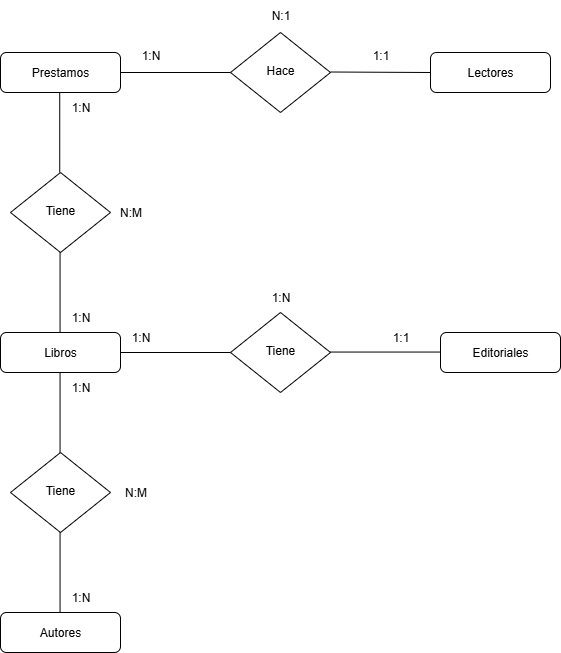

The diagram above was exported from draw.io. Its source (the exported page's mxGraphModel, read from the mxfile embedded in the PNG):
<mxGraphModel dx="1226" dy="661" grid="1" gridSize="10" guides="1" tooltips="1" connect="1" arrows="1" fold="1" page="1" pageScale="1" pageWidth="827" pageHeight="1169" math="0" shadow="0">
  <root>
    <mxCell id="WIyWlLk6GJQsqaUBKTNV-0" />
    <mxCell id="WIyWlLk6GJQsqaUBKTNV-1" parent="WIyWlLk6GJQsqaUBKTNV-0" />
    <mxCell id="WIyWlLk6GJQsqaUBKTNV-3" value="Prestamos" style="rounded=1;whiteSpace=wrap;html=1;fontSize=12;glass=0;strokeWidth=1;shadow=0;" parent="WIyWlLk6GJQsqaUBKTNV-1" vertex="1">
      <mxGeometry x="160" y="80" width="120" height="40" as="geometry" />
    </mxCell>
    <mxCell id="WIyWlLk6GJQsqaUBKTNV-6" value="Hace" style="rhombus;whiteSpace=wrap;html=1;shadow=0;fontFamily=Helvetica;fontSize=12;align=center;strokeWidth=1;spacing=6;spacingTop=-4;" parent="WIyWlLk6GJQsqaUBKTNV-1" vertex="1">
      <mxGeometry x="390" y="60" width="100" height="80" as="geometry" />
    </mxCell>
    <mxCell id="WIyWlLk6GJQsqaUBKTNV-11" value="Lectores" style="rounded=1;whiteSpace=wrap;html=1;fontSize=12;glass=0;strokeWidth=1;shadow=0;" parent="WIyWlLk6GJQsqaUBKTNV-1" vertex="1">
      <mxGeometry x="590" y="80" width="120" height="40" as="geometry" />
    </mxCell>
    <mxCell id="UIkEq0poO56NoPJWTnGB-1" value="" style="endArrow=none;html=1;rounded=0;entryX=0;entryY=0.5;entryDx=0;entryDy=0;" parent="WIyWlLk6GJQsqaUBKTNV-1" target="WIyWlLk6GJQsqaUBKTNV-6" edge="1">
      <mxGeometry width="50" height="50" relative="1" as="geometry">
        <mxPoint x="280" y="100" as="sourcePoint" />
        <mxPoint x="330" y="50" as="targetPoint" />
      </mxGeometry>
    </mxCell>
    <mxCell id="UIkEq0poO56NoPJWTnGB-2" value="" style="endArrow=none;html=1;rounded=0;" parent="WIyWlLk6GJQsqaUBKTNV-1" edge="1">
      <mxGeometry width="50" height="50" relative="1" as="geometry">
        <mxPoint x="490" y="99.5" as="sourcePoint" />
        <mxPoint x="590" y="100" as="targetPoint" />
      </mxGeometry>
    </mxCell>
    <mxCell id="UIkEq0poO56NoPJWTnGB-3" value="1:1" style="text;html=1;align=center;verticalAlign=middle;resizable=0;points=[];autosize=1;strokeColor=none;fillColor=none;" parent="WIyWlLk6GJQsqaUBKTNV-1" vertex="1">
      <mxGeometry x="520" y="68" width="40" height="30" as="geometry" />
    </mxCell>
    <mxCell id="UIkEq0poO56NoPJWTnGB-4" value="1:N" style="text;html=1;align=center;verticalAlign=middle;resizable=0;points=[];autosize=1;strokeColor=none;fillColor=none;" parent="WIyWlLk6GJQsqaUBKTNV-1" vertex="1">
      <mxGeometry x="290" y="68" width="40" height="30" as="geometry" />
    </mxCell>
    <mxCell id="UIkEq0poO56NoPJWTnGB-7" value="N:1" style="text;html=1;align=center;verticalAlign=middle;resizable=0;points=[];autosize=1;strokeColor=none;fillColor=none;" parent="WIyWlLk6GJQsqaUBKTNV-1" vertex="1">
      <mxGeometry x="420" y="28" width="40" height="30" as="geometry" />
    </mxCell>
    <mxCell id="QzJ0LJikLtrYxyo0j_gP-14" value="" style="endArrow=none;html=1;rounded=0;entryX=0.5;entryY=1;entryDx=0;entryDy=0;" edge="1" parent="WIyWlLk6GJQsqaUBKTNV-1">
      <mxGeometry width="50" height="50" relative="1" as="geometry">
        <mxPoint x="219.23" y="200" as="sourcePoint" />
        <mxPoint x="219.23" y="120" as="targetPoint" />
      </mxGeometry>
    </mxCell>
    <mxCell id="QzJ0LJikLtrYxyo0j_gP-99" value="Tiene" style="rhombus;whiteSpace=wrap;html=1;shadow=0;fontFamily=Helvetica;fontSize=12;align=center;strokeWidth=1;spacing=6;spacingTop=-4;" vertex="1" parent="WIyWlLk6GJQsqaUBKTNV-1">
      <mxGeometry x="170" y="200" width="100" height="80" as="geometry" />
    </mxCell>
    <mxCell id="QzJ0LJikLtrYxyo0j_gP-100" value="" style="endArrow=none;html=1;rounded=0;entryX=0.5;entryY=1;entryDx=0;entryDy=0;" edge="1" parent="WIyWlLk6GJQsqaUBKTNV-1">
      <mxGeometry width="50" height="50" relative="1" as="geometry">
        <mxPoint x="219.55" y="360" as="sourcePoint" />
        <mxPoint x="219.55" y="280" as="targetPoint" />
      </mxGeometry>
    </mxCell>
    <mxCell id="QzJ0LJikLtrYxyo0j_gP-101" value="Libros" style="rounded=1;whiteSpace=wrap;html=1;fontSize=12;glass=0;strokeWidth=1;shadow=0;" vertex="1" parent="WIyWlLk6GJQsqaUBKTNV-1">
      <mxGeometry x="160" y="360" width="120" height="40" as="geometry" />
    </mxCell>
    <mxCell id="QzJ0LJikLtrYxyo0j_gP-103" value="" style="endArrow=none;html=1;rounded=0;entryX=0;entryY=0.5;entryDx=0;entryDy=0;" edge="1" parent="WIyWlLk6GJQsqaUBKTNV-1">
      <mxGeometry width="50" height="50" relative="1" as="geometry">
        <mxPoint x="280" y="380" as="sourcePoint" />
        <mxPoint x="390" y="380" as="targetPoint" />
      </mxGeometry>
    </mxCell>
    <mxCell id="QzJ0LJikLtrYxyo0j_gP-104" value="Tiene" style="rhombus;whiteSpace=wrap;html=1;shadow=0;fontFamily=Helvetica;fontSize=12;align=center;strokeWidth=1;spacing=6;spacingTop=-4;" vertex="1" parent="WIyWlLk6GJQsqaUBKTNV-1">
      <mxGeometry x="390" y="340" width="100" height="80" as="geometry" />
    </mxCell>
    <mxCell id="QzJ0LJikLtrYxyo0j_gP-105" value="Editoriales" style="rounded=1;whiteSpace=wrap;html=1;fontSize=12;glass=0;strokeWidth=1;shadow=0;" vertex="1" parent="WIyWlLk6GJQsqaUBKTNV-1">
      <mxGeometry x="600" y="360" width="120" height="40" as="geometry" />
    </mxCell>
    <mxCell id="QzJ0LJikLtrYxyo0j_gP-106" value="" style="endArrow=none;html=1;rounded=0;entryX=0;entryY=0.5;entryDx=0;entryDy=0;" edge="1" parent="WIyWlLk6GJQsqaUBKTNV-1">
      <mxGeometry width="50" height="50" relative="1" as="geometry">
        <mxPoint x="490" y="379.55" as="sourcePoint" />
        <mxPoint x="600" y="379.55" as="targetPoint" />
      </mxGeometry>
    </mxCell>
    <mxCell id="QzJ0LJikLtrYxyo0j_gP-107" value="" style="endArrow=none;html=1;rounded=0;entryX=0.5;entryY=1;entryDx=0;entryDy=0;" edge="1" parent="WIyWlLk6GJQsqaUBKTNV-1">
      <mxGeometry width="50" height="50" relative="1" as="geometry">
        <mxPoint x="219.55" y="480" as="sourcePoint" />
        <mxPoint x="219.55" y="400" as="targetPoint" />
      </mxGeometry>
    </mxCell>
    <mxCell id="QzJ0LJikLtrYxyo0j_gP-108" value="Tiene" style="rhombus;whiteSpace=wrap;html=1;shadow=0;fontFamily=Helvetica;fontSize=12;align=center;strokeWidth=1;spacing=6;spacingTop=-4;" vertex="1" parent="WIyWlLk6GJQsqaUBKTNV-1">
      <mxGeometry x="170" y="480" width="100" height="80" as="geometry" />
    </mxCell>
    <mxCell id="QzJ0LJikLtrYxyo0j_gP-109" value="" style="endArrow=none;html=1;rounded=0;entryX=0.5;entryY=1;entryDx=0;entryDy=0;" edge="1" parent="WIyWlLk6GJQsqaUBKTNV-1">
      <mxGeometry width="50" height="50" relative="1" as="geometry">
        <mxPoint x="219.55" y="640" as="sourcePoint" />
        <mxPoint x="219.55" y="560" as="targetPoint" />
      </mxGeometry>
    </mxCell>
    <mxCell id="QzJ0LJikLtrYxyo0j_gP-110" value="Autores" style="rounded=1;whiteSpace=wrap;html=1;fontSize=12;glass=0;strokeWidth=1;shadow=0;" vertex="1" parent="WIyWlLk6GJQsqaUBKTNV-1">
      <mxGeometry x="160" y="640" width="120" height="40" as="geometry" />
    </mxCell>
    <mxCell id="QzJ0LJikLtrYxyo0j_gP-111" value="1:N" style="text;html=1;align=center;verticalAlign=middle;resizable=0;points=[];autosize=1;strokeColor=none;fillColor=none;" vertex="1" parent="WIyWlLk6GJQsqaUBKTNV-1">
      <mxGeometry x="220" y="330" width="40" height="30" as="geometry" />
    </mxCell>
    <mxCell id="QzJ0LJikLtrYxyo0j_gP-112" value="1:N" style="text;html=1;align=center;verticalAlign=middle;resizable=0;points=[];autosize=1;strokeColor=none;fillColor=none;" vertex="1" parent="WIyWlLk6GJQsqaUBKTNV-1">
      <mxGeometry x="220" y="120" width="40" height="30" as="geometry" />
    </mxCell>
    <mxCell id="QzJ0LJikLtrYxyo0j_gP-113" value="N:M" style="text;html=1;align=center;verticalAlign=middle;resizable=0;points=[];autosize=1;strokeColor=none;fillColor=none;" vertex="1" parent="WIyWlLk6GJQsqaUBKTNV-1">
      <mxGeometry x="265" y="225" width="50" height="30" as="geometry" />
    </mxCell>
    <mxCell id="QzJ0LJikLtrYxyo0j_gP-114" value="1:N" style="text;html=1;align=center;verticalAlign=middle;resizable=0;points=[];autosize=1;strokeColor=none;fillColor=none;" vertex="1" parent="WIyWlLk6GJQsqaUBKTNV-1">
      <mxGeometry x="280" y="350" width="40" height="30" as="geometry" />
    </mxCell>
    <mxCell id="QzJ0LJikLtrYxyo0j_gP-115" value="1:1" style="text;html=1;align=center;verticalAlign=middle;resizable=0;points=[];autosize=1;strokeColor=none;fillColor=none;" vertex="1" parent="WIyWlLk6GJQsqaUBKTNV-1">
      <mxGeometry x="540" y="350" width="40" height="30" as="geometry" />
    </mxCell>
    <mxCell id="QzJ0LJikLtrYxyo0j_gP-116" value="1:N" style="text;html=1;align=center;verticalAlign=middle;resizable=0;points=[];autosize=1;strokeColor=none;fillColor=none;" vertex="1" parent="WIyWlLk6GJQsqaUBKTNV-1">
      <mxGeometry x="420" y="310" width="40" height="30" as="geometry" />
    </mxCell>
    <mxCell id="QzJ0LJikLtrYxyo0j_gP-117" value="1:N" style="text;html=1;align=center;verticalAlign=middle;resizable=0;points=[];autosize=1;strokeColor=none;fillColor=none;" vertex="1" parent="WIyWlLk6GJQsqaUBKTNV-1">
      <mxGeometry x="220" y="610" width="40" height="30" as="geometry" />
    </mxCell>
    <mxCell id="QzJ0LJikLtrYxyo0j_gP-118" value="1:N" style="text;html=1;align=center;verticalAlign=middle;resizable=0;points=[];autosize=1;strokeColor=none;fillColor=none;" vertex="1" parent="WIyWlLk6GJQsqaUBKTNV-1">
      <mxGeometry x="220" y="400" width="40" height="30" as="geometry" />
    </mxCell>
    <mxCell id="QzJ0LJikLtrYxyo0j_gP-119" value="N:M" style="text;html=1;align=center;verticalAlign=middle;resizable=0;points=[];autosize=1;strokeColor=none;fillColor=none;" vertex="1" parent="WIyWlLk6GJQsqaUBKTNV-1">
      <mxGeometry x="270" y="505" width="50" height="30" as="geometry" />
    </mxCell>
  </root>
</mxGraphModel>